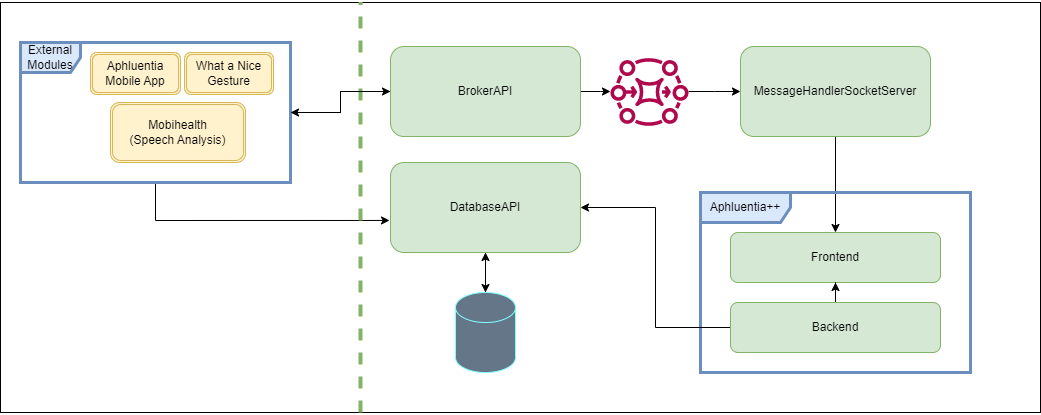

The diagram above was exported from draw.io. Its source (the exported page's mxGraphModel, read from the mxfile embedded in the PNG):
<mxGraphModel dx="1781" dy="364" grid="1" gridSize="10" guides="1" tooltips="1" connect="1" arrows="1" fold="1" page="0" pageScale="1" pageWidth="850" pageHeight="1100" background="#FFFFFF" math="0" shadow="0">
  <root>
    <mxCell id="0" />
    <mxCell id="1" parent="0" />
    <mxCell id="k8yUKYC-vGAlN-Fj5_3C-19" value="" style="rounded=0;whiteSpace=wrap;html=1;" parent="1" vertex="1">
      <mxGeometry x="-40" y="570" width="1040" height="410" as="geometry" />
    </mxCell>
    <mxCell id="SjMHyeGWCHjc_9bX7ADS-5" style="edgeStyle=orthogonalEdgeStyle;rounded=0;orthogonalLoop=1;jettySize=auto;html=1;entryX=-0.005;entryY=0.644;entryDx=0;entryDy=0;strokeWidth=1;entryPerimeter=0;" edge="1" parent="1" source="k8yUKYC-vGAlN-Fj5_3C-21" target="k8yUKYC-vGAlN-Fj5_3C-23">
      <mxGeometry relative="1" as="geometry">
        <Array as="points">
          <mxPoint x="115" y="788" />
        </Array>
      </mxGeometry>
    </mxCell>
    <mxCell id="SjMHyeGWCHjc_9bX7ADS-16" style="edgeStyle=orthogonalEdgeStyle;rounded=0;orthogonalLoop=1;jettySize=auto;html=1;entryX=0;entryY=0.5;entryDx=0;entryDy=0;strokeWidth=1;" edge="1" parent="1" source="k8yUKYC-vGAlN-Fj5_3C-21" target="SjMHyeGWCHjc_9bX7ADS-3">
      <mxGeometry relative="1" as="geometry" />
    </mxCell>
    <mxCell id="k8yUKYC-vGAlN-Fj5_3C-21" value="External&lt;br&gt;Modules" style="shape=umlFrame;whiteSpace=wrap;html=1;fillColor=#dae8fc;strokeColor=#6c8ebf;strokeWidth=3;" parent="1" vertex="1">
      <mxGeometry x="-20" y="610" width="270" height="140" as="geometry" />
    </mxCell>
    <mxCell id="k8yUKYC-vGAlN-Fj5_3C-47" value="" style="edgeStyle=orthogonalEdgeStyle;rounded=0;orthogonalLoop=1;jettySize=auto;html=1;" parent="1" source="k8yUKYC-vGAlN-Fj5_3C-22" target="k8yUKYC-vGAlN-Fj5_3C-23" edge="1">
      <mxGeometry relative="1" as="geometry" />
    </mxCell>
    <mxCell id="k8yUKYC-vGAlN-Fj5_3C-22" value="" style="shape=cylinder3;whiteSpace=wrap;html=1;boundedLbl=1;backgroundOutline=1;size=15;fillColor=#647687;strokeColor=#80ffff;fontColor=#ffffff;" parent="1" vertex="1">
      <mxGeometry x="415" y="860" width="60" height="80" as="geometry" />
    </mxCell>
    <mxCell id="k8yUKYC-vGAlN-Fj5_3C-26" style="edgeStyle=orthogonalEdgeStyle;rounded=0;orthogonalLoop=1;jettySize=auto;html=1;entryX=0.5;entryY=0;entryDx=0;entryDy=0;entryPerimeter=0;" parent="1" source="k8yUKYC-vGAlN-Fj5_3C-23" target="k8yUKYC-vGAlN-Fj5_3C-22" edge="1">
      <mxGeometry relative="1" as="geometry" />
    </mxCell>
    <mxCell id="k8yUKYC-vGAlN-Fj5_3C-23" value="&lt;font style=&quot;font-size: 12px;&quot;&gt;DatabaseAPI&lt;br&gt;&lt;/font&gt;" style="rounded=1;whiteSpace=wrap;html=1;fillColor=#d5e8d4;strokeColor=#82b366;" parent="1" vertex="1">
      <mxGeometry x="350" y="730" width="190" height="90" as="geometry" />
    </mxCell>
    <mxCell id="SjMHyeGWCHjc_9bX7ADS-12" style="edgeStyle=orthogonalEdgeStyle;rounded=0;orthogonalLoop=1;jettySize=auto;html=1;entryX=0.5;entryY=0;entryDx=0;entryDy=0;strokeWidth=1;" edge="1" parent="1" source="k8yUKYC-vGAlN-Fj5_3C-40" target="SjMHyeGWCHjc_9bX7ADS-7">
      <mxGeometry relative="1" as="geometry" />
    </mxCell>
    <mxCell id="k8yUKYC-vGAlN-Fj5_3C-40" value="MessageHandlerSocketServer" style="rounded=1;whiteSpace=wrap;html=1;fillColor=#d5e8d4;strokeColor=#82b366;" parent="1" vertex="1">
      <mxGeometry x="700" y="614" width="190" height="90" as="geometry" />
    </mxCell>
    <mxCell id="k8yUKYC-vGAlN-Fj5_3C-65" value="Aphluentia&lt;br&gt;Mobile App" style="shape=ext;double=1;rounded=1;whiteSpace=wrap;html=1;fillColor=#fff2cc;strokeColor=#d6b656;" parent="1" vertex="1">
      <mxGeometry x="50" y="620" width="90" height="42" as="geometry" />
    </mxCell>
    <mxCell id="k8yUKYC-vGAlN-Fj5_3C-66" value="What a Nice Gesture" style="shape=ext;double=1;rounded=1;whiteSpace=wrap;html=1;fillColor=#fff2cc;strokeColor=#d6b656;" parent="1" vertex="1">
      <mxGeometry x="144" y="620" width="89" height="42" as="geometry" />
    </mxCell>
    <mxCell id="k8yUKYC-vGAlN-Fj5_3C-67" value="Mobihealth &lt;br&gt;(Speech Analysis)" style="shape=ext;double=1;rounded=1;whiteSpace=wrap;html=1;fillColor=#fff2cc;strokeColor=#d6b656;" parent="1" vertex="1">
      <mxGeometry x="70" y="670" width="135" height="60" as="geometry" />
    </mxCell>
    <mxCell id="SjMHyeGWCHjc_9bX7ADS-2" value="" style="endArrow=none;dashed=1;html=1;rounded=0;strokeWidth=4;fillColor=#d5e8d4;strokeColor=#82b366;" edge="1" parent="1">
      <mxGeometry width="50" height="50" relative="1" as="geometry">
        <mxPoint x="320" y="980" as="sourcePoint" />
        <mxPoint x="320" y="570" as="targetPoint" />
      </mxGeometry>
    </mxCell>
    <mxCell id="SjMHyeGWCHjc_9bX7ADS-10" style="edgeStyle=orthogonalEdgeStyle;rounded=0;orthogonalLoop=1;jettySize=auto;html=1;strokeWidth=1;" edge="1" parent="1" source="SjMHyeGWCHjc_9bX7ADS-3" target="SjMHyeGWCHjc_9bX7ADS-9">
      <mxGeometry relative="1" as="geometry" />
    </mxCell>
    <mxCell id="SjMHyeGWCHjc_9bX7ADS-17" style="edgeStyle=orthogonalEdgeStyle;rounded=0;orthogonalLoop=1;jettySize=auto;html=1;entryX=1;entryY=0.5;entryDx=0;entryDy=0;entryPerimeter=0;fontSize=12;strokeWidth=1;" edge="1" parent="1" source="SjMHyeGWCHjc_9bX7ADS-3" target="k8yUKYC-vGAlN-Fj5_3C-21">
      <mxGeometry relative="1" as="geometry" />
    </mxCell>
    <mxCell id="SjMHyeGWCHjc_9bX7ADS-3" value="BrokerAPI" style="rounded=1;whiteSpace=wrap;html=1;fillColor=#d5e8d4;strokeColor=#82b366;" vertex="1" parent="1">
      <mxGeometry x="350" y="614" width="190" height="90" as="geometry" />
    </mxCell>
    <mxCell id="SjMHyeGWCHjc_9bX7ADS-6" value="Aphluentia++" style="shape=umlFrame;whiteSpace=wrap;html=1;fillColor=#dae8fc;strokeColor=#6c8ebf;strokeWidth=3;width=90;height=30;" vertex="1" parent="1">
      <mxGeometry x="660" y="760" width="270" height="180" as="geometry" />
    </mxCell>
    <mxCell id="SjMHyeGWCHjc_9bX7ADS-7" value="Frontend" style="rounded=1;whiteSpace=wrap;html=1;fillColor=#d5e8d4;strokeColor=#82b366;" vertex="1" parent="1">
      <mxGeometry x="690" y="800" width="210" height="50" as="geometry" />
    </mxCell>
    <mxCell id="SjMHyeGWCHjc_9bX7ADS-14" style="edgeStyle=orthogonalEdgeStyle;rounded=0;orthogonalLoop=1;jettySize=auto;html=1;entryX=1;entryY=0.5;entryDx=0;entryDy=0;strokeWidth=1;" edge="1" parent="1" source="SjMHyeGWCHjc_9bX7ADS-8" target="k8yUKYC-vGAlN-Fj5_3C-23">
      <mxGeometry relative="1" as="geometry" />
    </mxCell>
    <mxCell id="SjMHyeGWCHjc_9bX7ADS-15" style="edgeStyle=orthogonalEdgeStyle;rounded=0;orthogonalLoop=1;jettySize=auto;html=1;entryX=0.5;entryY=1;entryDx=0;entryDy=0;strokeWidth=1;" edge="1" parent="1" source="SjMHyeGWCHjc_9bX7ADS-8" target="SjMHyeGWCHjc_9bX7ADS-7">
      <mxGeometry relative="1" as="geometry" />
    </mxCell>
    <mxCell id="SjMHyeGWCHjc_9bX7ADS-8" value="Backend" style="rounded=1;whiteSpace=wrap;html=1;fillColor=#d5e8d4;strokeColor=#82b366;" vertex="1" parent="1">
      <mxGeometry x="690" y="870" width="210" height="50" as="geometry" />
    </mxCell>
    <mxCell id="SjMHyeGWCHjc_9bX7ADS-11" style="edgeStyle=orthogonalEdgeStyle;rounded=0;orthogonalLoop=1;jettySize=auto;html=1;strokeWidth=1;" edge="1" parent="1" source="SjMHyeGWCHjc_9bX7ADS-9" target="k8yUKYC-vGAlN-Fj5_3C-40">
      <mxGeometry relative="1" as="geometry" />
    </mxCell>
    <mxCell id="SjMHyeGWCHjc_9bX7ADS-9" value="" style="sketch=0;outlineConnect=0;fontColor=#232F3E;gradientColor=none;fillColor=#B0084D;strokeColor=none;dashed=0;verticalLabelPosition=bottom;verticalAlign=top;align=center;html=1;fontSize=12;fontStyle=0;aspect=fixed;pointerEvents=1;shape=mxgraph.aws4.mq_broker;" vertex="1" parent="1">
      <mxGeometry x="570" y="620" width="78" height="78" as="geometry" />
    </mxCell>
  </root>
</mxGraphModel>